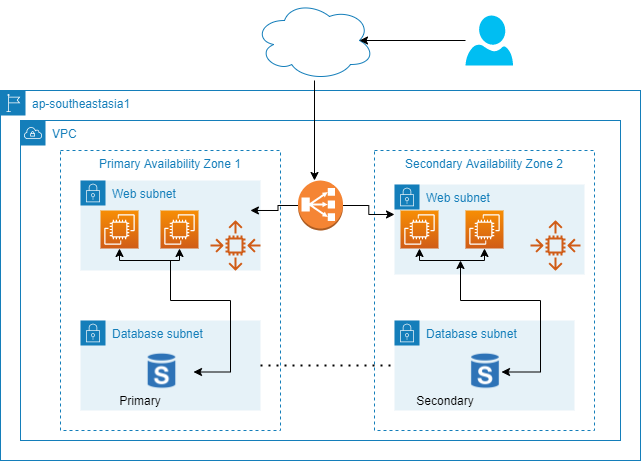

The diagram above was exported from draw.io. Its source (the exported page's mxGraphModel, read from the mxfile embedded in the PNG):
<mxGraphModel dx="1038" dy="523" grid="1" gridSize="10" guides="1" tooltips="1" connect="1" arrows="1" fold="1" page="1" pageScale="1" pageWidth="827" pageHeight="1169" math="0" shadow="0">
  <root>
    <mxCell id="tkHZbqQseP0sX3Z29SHB-0" />
    <mxCell id="tkHZbqQseP0sX3Z29SHB-1" parent="tkHZbqQseP0sX3Z29SHB-0" />
    <mxCell id="tkHZbqQseP0sX3Z29SHB-21" style="edgeStyle=orthogonalEdgeStyle;rounded=0;orthogonalLoop=1;jettySize=auto;html=1;startArrow=classic;startFill=1;endArrow=classic;endFill=1;" edge="1" parent="tkHZbqQseP0sX3Z29SHB-1" target="tkHZbqQseP0sX3Z29SHB-10">
      <mxGeometry relative="1" as="geometry">
        <mxPoint x="329.5" y="399.75" as="sourcePoint" />
      </mxGeometry>
    </mxCell>
    <mxCell id="tkHZbqQseP0sX3Z29SHB-34" value="ap-southeastasia1" style="points=[[0,0],[0.25,0],[0.5,0],[0.75,0],[1,0],[1,0.25],[1,0.5],[1,0.75],[1,1],[0.75,1],[0.5,1],[0.25,1],[0,1],[0,0.75],[0,0.5],[0,0.25]];outlineConnect=0;gradientColor=none;html=1;whiteSpace=wrap;fontSize=12;fontStyle=0;shape=mxgraph.aws4.group;grIcon=mxgraph.aws4.group_region;strokeColor=#147EBA;fillColor=none;verticalAlign=top;align=left;spacingLeft=30;fontColor=#147EBA;" vertex="1" parent="tkHZbqQseP0sX3Z29SHB-1">
      <mxGeometry x="40" y="110" width="640" height="370" as="geometry" />
    </mxCell>
    <mxCell id="tkHZbqQseP0sX3Z29SHB-35" value="&lt;font color=&quot;#147eba&quot;&gt;VPC&lt;/font&gt;" style="points=[[0,0],[0.25,0],[0.5,0],[0.75,0],[1,0],[1,0.25],[1,0.5],[1,0.75],[1,1],[0.75,1],[0.5,1],[0.25,1],[0,1],[0,0.75],[0,0.5],[0,0.25]];outlineConnect=0;gradientColor=none;html=1;whiteSpace=wrap;fontSize=12;fontStyle=0;shape=mxgraph.aws4.group;grIcon=mxgraph.aws4.group_vpc;fillColor=none;verticalAlign=top;align=left;spacingLeft=30;fontColor=#AAB7B8;dashed=0;strokeColor=#147EBA;" vertex="1" parent="tkHZbqQseP0sX3Z29SHB-1">
      <mxGeometry x="60" y="140" width="600" height="320" as="geometry" />
    </mxCell>
    <mxCell id="tkHZbqQseP0sX3Z29SHB-36" value="Primary Availability Zone 1" style="fillColor=none;strokeColor=#147EBA;dashed=1;verticalAlign=top;fontStyle=0;fontColor=#147EBA;" vertex="1" parent="tkHZbqQseP0sX3Z29SHB-1">
      <mxGeometry x="100" y="170" width="220" height="280" as="geometry" />
    </mxCell>
    <mxCell id="tkHZbqQseP0sX3Z29SHB-37" value="Secondary Availability Zone 2" style="fillColor=none;strokeColor=#147EBA;dashed=1;verticalAlign=top;fontStyle=0;fontColor=#147EBA;" vertex="1" parent="tkHZbqQseP0sX3Z29SHB-1">
      <mxGeometry x="414" y="170" width="220" height="280" as="geometry" />
    </mxCell>
    <mxCell id="tkHZbqQseP0sX3Z29SHB-38" value="Web subnet" style="points=[[0,0],[0.25,0],[0.5,0],[0.75,0],[1,0],[1,0.25],[1,0.5],[1,0.75],[1,1],[0.75,1],[0.5,1],[0.25,1],[0,1],[0,0.75],[0,0.5],[0,0.25]];outlineConnect=0;gradientColor=none;html=1;whiteSpace=wrap;fontSize=12;fontStyle=0;shape=mxgraph.aws4.group;grIcon=mxgraph.aws4.group_security_group;grStroke=0;strokeColor=#147EBA;fillColor=#E6F2F8;verticalAlign=top;align=left;spacingLeft=30;fontColor=#147EBA;dashed=0;" vertex="1" parent="tkHZbqQseP0sX3Z29SHB-1">
      <mxGeometry x="120" y="200" width="180" height="90" as="geometry" />
    </mxCell>
    <mxCell id="tkHZbqQseP0sX3Z29SHB-39" value="Web subnet" style="points=[[0,0],[0.25,0],[0.5,0],[0.75,0],[1,0],[1,0.25],[1,0.5],[1,0.75],[1,1],[0.75,1],[0.5,1],[0.25,1],[0,1],[0,0.75],[0,0.5],[0,0.25]];outlineConnect=0;gradientColor=none;html=1;whiteSpace=wrap;fontSize=12;fontStyle=0;shape=mxgraph.aws4.group;grIcon=mxgraph.aws4.group_security_group;grStroke=0;strokeColor=#147EBA;fillColor=#E6F2F8;verticalAlign=top;align=left;spacingLeft=30;fontColor=#147EBA;dashed=0;" vertex="1" parent="tkHZbqQseP0sX3Z29SHB-1">
      <mxGeometry x="434" y="204" width="190" height="90" as="geometry" />
    </mxCell>
    <mxCell id="tkHZbqQseP0sX3Z29SHB-40" value="Database subnet" style="points=[[0,0],[0.25,0],[0.5,0],[0.75,0],[1,0],[1,0.25],[1,0.5],[1,0.75],[1,1],[0.75,1],[0.5,1],[0.25,1],[0,1],[0,0.75],[0,0.5],[0,0.25]];outlineConnect=0;gradientColor=none;html=1;whiteSpace=wrap;fontSize=12;fontStyle=0;shape=mxgraph.aws4.group;grIcon=mxgraph.aws4.group_security_group;grStroke=0;strokeColor=#147EBA;fillColor=#E6F2F8;verticalAlign=top;align=left;spacingLeft=30;fontColor=#147EBA;dashed=0;" vertex="1" parent="tkHZbqQseP0sX3Z29SHB-1">
      <mxGeometry x="120" y="340" width="180" height="90" as="geometry" />
    </mxCell>
    <mxCell id="tkHZbqQseP0sX3Z29SHB-41" value="Database subnet" style="points=[[0,0],[0.25,0],[0.5,0],[0.75,0],[1,0],[1,0.25],[1,0.5],[1,0.75],[1,1],[0.75,1],[0.5,1],[0.25,1],[0,1],[0,0.75],[0,0.5],[0,0.25]];outlineConnect=0;gradientColor=none;html=1;whiteSpace=wrap;fontSize=12;fontStyle=0;shape=mxgraph.aws4.group;grIcon=mxgraph.aws4.group_security_group;grStroke=0;strokeColor=#147EBA;fillColor=#E6F2F8;verticalAlign=top;align=left;spacingLeft=30;fontColor=#147EBA;dashed=0;" vertex="1" parent="tkHZbqQseP0sX3Z29SHB-1">
      <mxGeometry x="434" y="340" width="180" height="90" as="geometry" />
    </mxCell>
    <mxCell id="tkHZbqQseP0sX3Z29SHB-42" value="" style="outlineConnect=0;fontColor=#232F3E;gradientColor=none;fillColor=#D05C17;strokeColor=none;dashed=0;verticalLabelPosition=bottom;verticalAlign=top;align=center;html=1;fontSize=12;fontStyle=0;aspect=fixed;pointerEvents=1;shape=mxgraph.aws4.auto_scaling2;" vertex="1" parent="tkHZbqQseP0sX3Z29SHB-1">
      <mxGeometry x="250" y="240" width="50" height="50" as="geometry" />
    </mxCell>
    <mxCell id="tkHZbqQseP0sX3Z29SHB-43" value="" style="outlineConnect=0;fontColor=#232F3E;gradientColor=none;fillColor=#D05C17;strokeColor=none;dashed=0;verticalLabelPosition=bottom;verticalAlign=top;align=center;html=1;fontSize=12;fontStyle=0;aspect=fixed;pointerEvents=1;shape=mxgraph.aws4.auto_scaling2;" vertex="1" parent="tkHZbqQseP0sX3Z29SHB-1">
      <mxGeometry x="570" y="240" width="50" height="50" as="geometry" />
    </mxCell>
    <mxCell id="tkHZbqQseP0sX3Z29SHB-49" style="edgeStyle=orthogonalEdgeStyle;rounded=0;orthogonalLoop=1;jettySize=auto;html=1;startArrow=classic;startFill=1;endArrow=classic;endFill=1;" edge="1" parent="tkHZbqQseP0sX3Z29SHB-1" source="tkHZbqQseP0sX3Z29SHB-44" target="tkHZbqQseP0sX3Z29SHB-45">
      <mxGeometry relative="1" as="geometry">
        <Array as="points">
          <mxPoint x="159" y="280" />
          <mxPoint x="219" y="280" />
        </Array>
      </mxGeometry>
    </mxCell>
    <mxCell id="tkHZbqQseP0sX3Z29SHB-44" value="" style="outlineConnect=0;fontColor=#232F3E;gradientColor=#F78E04;gradientDirection=north;fillColor=#D05C17;strokeColor=#ffffff;dashed=0;verticalLabelPosition=bottom;verticalAlign=top;align=center;html=1;fontSize=12;fontStyle=0;aspect=fixed;shape=mxgraph.aws4.resourceIcon;resIcon=mxgraph.aws4.ec2;" vertex="1" parent="tkHZbqQseP0sX3Z29SHB-1">
      <mxGeometry x="140" y="230" width="38" height="38" as="geometry" />
    </mxCell>
    <mxCell id="tkHZbqQseP0sX3Z29SHB-45" value="" style="outlineConnect=0;fontColor=#232F3E;gradientColor=#F78E04;gradientDirection=north;fillColor=#D05C17;strokeColor=#ffffff;dashed=0;verticalLabelPosition=bottom;verticalAlign=top;align=center;html=1;fontSize=12;fontStyle=0;aspect=fixed;shape=mxgraph.aws4.resourceIcon;resIcon=mxgraph.aws4.ec2;" vertex="1" parent="tkHZbqQseP0sX3Z29SHB-1">
      <mxGeometry x="200" y="230" width="38" height="38" as="geometry" />
    </mxCell>
    <mxCell id="tkHZbqQseP0sX3Z29SHB-51" style="edgeStyle=orthogonalEdgeStyle;rounded=0;orthogonalLoop=1;jettySize=auto;html=1;startArrow=classic;startFill=1;endArrow=classic;endFill=1;" edge="1" parent="tkHZbqQseP0sX3Z29SHB-1" source="tkHZbqQseP0sX3Z29SHB-46" target="tkHZbqQseP0sX3Z29SHB-48">
      <mxGeometry relative="1" as="geometry">
        <Array as="points">
          <mxPoint x="459" y="280" />
          <mxPoint x="524" y="280" />
        </Array>
      </mxGeometry>
    </mxCell>
    <mxCell id="tkHZbqQseP0sX3Z29SHB-46" value="" style="outlineConnect=0;fontColor=#232F3E;gradientColor=#F78E04;gradientDirection=north;fillColor=#D05C17;strokeColor=#ffffff;dashed=0;verticalLabelPosition=bottom;verticalAlign=top;align=center;html=1;fontSize=12;fontStyle=0;aspect=fixed;shape=mxgraph.aws4.resourceIcon;resIcon=mxgraph.aws4.ec2;" vertex="1" parent="tkHZbqQseP0sX3Z29SHB-1">
      <mxGeometry x="440" y="230" width="38" height="38" as="geometry" />
    </mxCell>
    <mxCell id="tkHZbqQseP0sX3Z29SHB-48" value="" style="outlineConnect=0;fontColor=#232F3E;gradientColor=#F78E04;gradientDirection=north;fillColor=#D05C17;strokeColor=#ffffff;dashed=0;verticalLabelPosition=bottom;verticalAlign=top;align=center;html=1;fontSize=12;fontStyle=0;aspect=fixed;shape=mxgraph.aws4.resourceIcon;resIcon=mxgraph.aws4.ec2;" vertex="1" parent="tkHZbqQseP0sX3Z29SHB-1">
      <mxGeometry x="505" y="230" width="38" height="38" as="geometry" />
    </mxCell>
    <mxCell id="tkHZbqQseP0sX3Z29SHB-59" style="edgeStyle=orthogonalEdgeStyle;rounded=0;orthogonalLoop=1;jettySize=auto;html=1;startArrow=classic;startFill=1;endArrow=none;endFill=0;" edge="1" parent="tkHZbqQseP0sX3Z29SHB-1" source="tkHZbqQseP0sX3Z29SHB-52">
      <mxGeometry relative="1" as="geometry">
        <mxPoint x="210" y="280" as="targetPoint" />
        <Array as="points">
          <mxPoint x="270" y="392" />
          <mxPoint x="270" y="320" />
          <mxPoint x="210" y="320" />
        </Array>
      </mxGeometry>
    </mxCell>
    <mxCell id="tkHZbqQseP0sX3Z29SHB-52" value="" style="shape=image;html=1;verticalAlign=top;verticalLabelPosition=bottom;labelBackgroundColor=#ffffff;imageAspect=0;aspect=fixed;image=https://cdn2.iconfinder.com/data/icons/amazon-aws-stencils/100/Database_copy_Amazon_RDS_Instance_Standby-128.png;strokeColor=#147EBA;" vertex="1" parent="tkHZbqQseP0sX3Z29SHB-1">
      <mxGeometry x="170" y="360" width="63" height="63" as="geometry" />
    </mxCell>
    <mxCell id="tkHZbqQseP0sX3Z29SHB-55" style="edgeStyle=orthogonalEdgeStyle;rounded=0;orthogonalLoop=1;jettySize=auto;html=1;startArrow=classic;startFill=1;endArrow=classic;endFill=1;" edge="1" parent="tkHZbqQseP0sX3Z29SHB-1">
      <mxGeometry relative="1" as="geometry">
        <mxPoint x="500" y="280" as="targetPoint" />
        <mxPoint x="541" y="391.5" as="sourcePoint" />
        <Array as="points">
          <mxPoint x="580" y="392" />
          <mxPoint x="580" y="320" />
          <mxPoint x="500" y="320" />
        </Array>
      </mxGeometry>
    </mxCell>
    <mxCell id="tkHZbqQseP0sX3Z29SHB-56" value="" style="shape=image;html=1;verticalAlign=top;verticalLabelPosition=bottom;labelBackgroundColor=#ffffff;imageAspect=0;aspect=fixed;image=https://cdn2.iconfinder.com/data/icons/amazon-aws-stencils/100/Database_copy_Amazon_RDS_Instance_Standby-128.png;strokeColor=#147EBA;" vertex="1" parent="tkHZbqQseP0sX3Z29SHB-1">
      <mxGeometry x="493.5" y="360" width="63" height="63" as="geometry" />
    </mxCell>
    <mxCell id="tkHZbqQseP0sX3Z29SHB-61" style="edgeStyle=orthogonalEdgeStyle;rounded=0;orthogonalLoop=1;jettySize=auto;html=1;entryX=0.944;entryY=0.333;entryDx=0;entryDy=0;entryPerimeter=0;startArrow=none;startFill=0;endArrow=classic;endFill=1;" edge="1" parent="tkHZbqQseP0sX3Z29SHB-1" source="tkHZbqQseP0sX3Z29SHB-60" target="tkHZbqQseP0sX3Z29SHB-38">
      <mxGeometry relative="1" as="geometry" />
    </mxCell>
    <mxCell id="tkHZbqQseP0sX3Z29SHB-62" style="edgeStyle=orthogonalEdgeStyle;rounded=0;orthogonalLoop=1;jettySize=auto;html=1;entryX=0;entryY=0.333;entryDx=0;entryDy=0;entryPerimeter=0;startArrow=none;startFill=0;endArrow=classic;endFill=1;" edge="1" parent="tkHZbqQseP0sX3Z29SHB-1" source="tkHZbqQseP0sX3Z29SHB-60" target="tkHZbqQseP0sX3Z29SHB-39">
      <mxGeometry relative="1" as="geometry" />
    </mxCell>
    <mxCell id="tkHZbqQseP0sX3Z29SHB-60" value="" style="outlineConnect=0;dashed=0;verticalLabelPosition=bottom;verticalAlign=top;align=center;html=1;shape=mxgraph.aws3.classic_load_balancer;fillColor=#F58534;gradientColor=none;strokeColor=#147EBA;" vertex="1" parent="tkHZbqQseP0sX3Z29SHB-1">
      <mxGeometry x="337.5" y="200" width="45" height="50" as="geometry" />
    </mxCell>
    <mxCell id="tkHZbqQseP0sX3Z29SHB-63" value="Primary" style="text;html=1;strokeColor=none;fillColor=none;align=center;verticalAlign=middle;whiteSpace=wrap;rounded=0;" vertex="1" parent="tkHZbqQseP0sX3Z29SHB-1">
      <mxGeometry x="160" y="410" width="40" height="20" as="geometry" />
    </mxCell>
    <mxCell id="tkHZbqQseP0sX3Z29SHB-64" value="Secondary" style="text;html=1;strokeColor=none;fillColor=none;align=center;verticalAlign=middle;whiteSpace=wrap;rounded=0;" vertex="1" parent="tkHZbqQseP0sX3Z29SHB-1">
      <mxGeometry x="465" y="410" width="40" height="20" as="geometry" />
    </mxCell>
    <mxCell id="tkHZbqQseP0sX3Z29SHB-66" style="edgeStyle=orthogonalEdgeStyle;rounded=0;orthogonalLoop=1;jettySize=auto;html=1;startArrow=none;startFill=0;endArrow=classic;endFill=1;" edge="1" parent="tkHZbqQseP0sX3Z29SHB-1" source="tkHZbqQseP0sX3Z29SHB-65">
      <mxGeometry relative="1" as="geometry">
        <mxPoint x="354" y="200" as="targetPoint" />
      </mxGeometry>
    </mxCell>
    <mxCell id="tkHZbqQseP0sX3Z29SHB-65" value="" style="ellipse;shape=cloud;whiteSpace=wrap;html=1;strokeColor=#147EBA;" vertex="1" parent="tkHZbqQseP0sX3Z29SHB-1">
      <mxGeometry x="294" y="20" width="120" height="80" as="geometry" />
    </mxCell>
    <mxCell id="tkHZbqQseP0sX3Z29SHB-68" style="edgeStyle=orthogonalEdgeStyle;rounded=0;orthogonalLoop=1;jettySize=auto;html=1;entryX=0.875;entryY=0.5;entryDx=0;entryDy=0;entryPerimeter=0;startArrow=none;startFill=0;endArrow=classic;endFill=1;" edge="1" parent="tkHZbqQseP0sX3Z29SHB-1" source="tkHZbqQseP0sX3Z29SHB-67" target="tkHZbqQseP0sX3Z29SHB-65">
      <mxGeometry relative="1" as="geometry" />
    </mxCell>
    <mxCell id="tkHZbqQseP0sX3Z29SHB-67" value="" style="verticalLabelPosition=bottom;html=1;verticalAlign=top;align=center;strokeColor=none;fillColor=#00BEF2;shape=mxgraph.azure.user;" vertex="1" parent="tkHZbqQseP0sX3Z29SHB-1">
      <mxGeometry x="505" y="35" width="47.5" height="50" as="geometry" />
    </mxCell>
    <mxCell id="tkHZbqQseP0sX3Z29SHB-69" value="" style="endArrow=none;dashed=1;html=1;dashPattern=1 3;strokeWidth=2;" edge="1" parent="tkHZbqQseP0sX3Z29SHB-1" source="tkHZbqQseP0sX3Z29SHB-40" target="tkHZbqQseP0sX3Z29SHB-41">
      <mxGeometry width="50" height="50" relative="1" as="geometry">
        <mxPoint x="330" y="420" as="sourcePoint" />
        <mxPoint x="380" y="370" as="targetPoint" />
      </mxGeometry>
    </mxCell>
  </root>
</mxGraphModel>